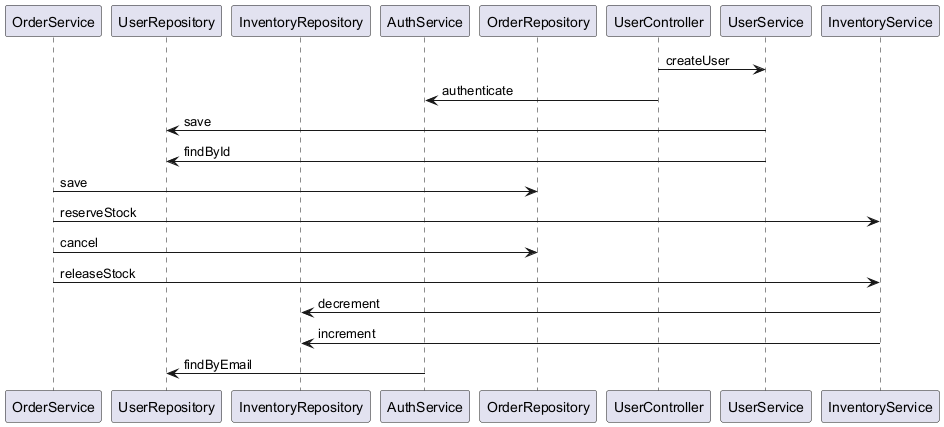

The diagram above was rendered by PlantUML. Its source (embedded in the PNG):
@startuml
participant OrderService
participant UserRepository
participant InventoryRepository
participant AuthService
participant OrderRepository
participant UserController
participant UserService
participant InventoryService
UserController -> UserService : createUser
UserController -> AuthService : authenticate
UserService -> UserRepository : save
UserService -> UserRepository : findById
OrderService -> OrderRepository : save
OrderService -> InventoryService : reserveStock
OrderService -> OrderRepository : cancel
OrderService -> InventoryService : releaseStock
InventoryService -> InventoryRepository : decrement
InventoryService -> InventoryRepository : increment
AuthService -> UserRepository : findByEmail
@enduml